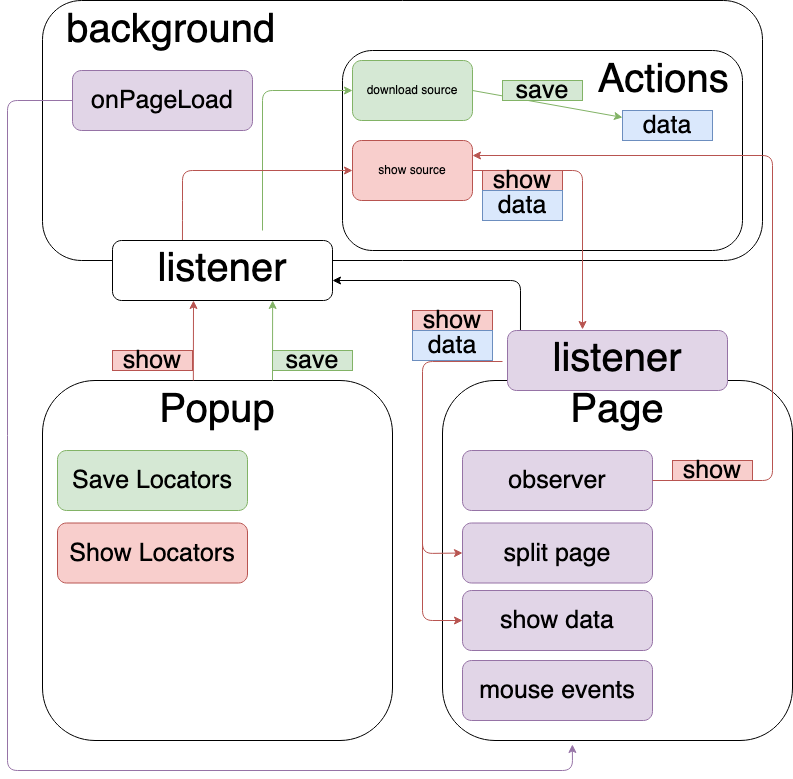

The diagram above was exported from draw.io. Its source (the exported page's mxGraphModel, read from the mxfile embedded in the PNG):
<mxGraphModel dx="1149" dy="778" grid="1" gridSize="10" guides="1" tooltips="1" connect="1" arrows="1" fold="1" page="1" pageScale="1" pageWidth="826" pageHeight="1169" background="#ffffff" math="0" shadow="0">
  <root>
    <mxCell id="0" />
    <mxCell id="1" parent="0" />
    <mxCell id="UvDPIAsfTb6cuatP3gug-99" value="&lt;div align=&quot;left&quot;&gt;&lt;font style=&quot;font-size: 40px&quot;&gt;&amp;nbsp; background&lt;/font&gt;&lt;/div&gt;" style="rounded=1;whiteSpace=wrap;html=1;verticalAlign=top;align=left;" vertex="1" parent="1">
      <mxGeometry x="50" y="20" width="720" height="260" as="geometry" />
    </mxCell>
    <mxCell id="UvDPIAsfTb6cuatP3gug-115" value="&lt;div align=&quot;right&quot;&gt;Actions&amp;nbsp; &lt;br&gt;&lt;/div&gt;" style="rounded=1;whiteSpace=wrap;html=1;fontSize=40;verticalAlign=top;align=right;" vertex="1" parent="1">
      <mxGeometry x="350" y="70" width="400" height="200" as="geometry" />
    </mxCell>
    <mxCell id="UvDPIAsfTb6cuatP3gug-100" value="download source" style="rounded=1;whiteSpace=wrap;html=1;fillColor=#d5e8d4;strokeColor=#82b366;" vertex="1" parent="1">
      <mxGeometry x="360" y="80" width="120" height="60" as="geometry" />
    </mxCell>
    <mxCell id="UvDPIAsfTb6cuatP3gug-101" value="show source" style="rounded=1;whiteSpace=wrap;html=1;fillColor=#f8cecc;strokeColor=#b85450;" vertex="1" parent="1">
      <mxGeometry x="360" y="160" width="120" height="60" as="geometry" />
    </mxCell>
    <mxCell id="UvDPIAsfTb6cuatP3gug-102" value="Popup" style="rounded=1;whiteSpace=wrap;html=1;verticalAlign=top;fontSize=40;" vertex="1" parent="1">
      <mxGeometry x="50" y="400" width="350" height="360" as="geometry" />
    </mxCell>
    <mxCell id="UvDPIAsfTb6cuatP3gug-103" value="Page" style="rounded=1;whiteSpace=wrap;html=1;verticalAlign=top;fontSize=40;" vertex="1" parent="1">
      <mxGeometry x="450" y="400" width="350" height="360" as="geometry" />
    </mxCell>
    <mxCell id="UvDPIAsfTb6cuatP3gug-105" value="" style="endArrow=classic;html=1;fontSize=40;exitX=0.431;exitY=0;exitDx=0;exitDy=0;exitPerimeter=0;fillColor=#f8cecc;strokeColor=#b85450;" edge="1" parent="1" source="UvDPIAsfTb6cuatP3gug-102">
      <mxGeometry width="50" height="50" relative="1" as="geometry">
        <mxPoint x="420" y="380" as="sourcePoint" />
        <mxPoint x="201" y="320" as="targetPoint" />
      </mxGeometry>
    </mxCell>
    <mxCell id="UvDPIAsfTb6cuatP3gug-106" value="" style="endArrow=classic;html=1;fontSize=40;exitX=0.059;exitY=0;exitDx=0;exitDy=0;exitPerimeter=0;" edge="1" parent="1" source="UvDPIAsfTb6cuatP3gug-114">
      <mxGeometry width="50" height="50" relative="1" as="geometry">
        <mxPoint x="420" y="380" as="sourcePoint" />
        <mxPoint x="340" y="300" as="targetPoint" />
        <Array as="points">
          <mxPoint x="528" y="300" />
        </Array>
      </mxGeometry>
    </mxCell>
    <mxCell id="UvDPIAsfTb6cuatP3gug-111" value="" style="endArrow=classic;html=1;fontSize=40;fillColor=#d5e8d4;strokeColor=#82b366;" edge="1" parent="1" target="UvDPIAsfTb6cuatP3gug-100">
      <mxGeometry width="50" height="50" relative="1" as="geometry">
        <mxPoint x="270" y="250" as="sourcePoint" />
        <mxPoint x="190" y="110" as="targetPoint" />
        <Array as="points">
          <mxPoint x="270" y="110" />
        </Array>
      </mxGeometry>
    </mxCell>
    <mxCell id="UvDPIAsfTb6cuatP3gug-113" value="" style="endArrow=classic;html=1;fontSize=40;fillColor=#f8cecc;strokeColor=#b85450;exitX=0.318;exitY=0.167;exitDx=0;exitDy=0;exitPerimeter=0;" edge="1" parent="1" source="UvDPIAsfTb6cuatP3gug-104" target="UvDPIAsfTb6cuatP3gug-101">
      <mxGeometry width="50" height="50" relative="1" as="geometry">
        <mxPoint x="300" y="270" as="sourcePoint" />
        <mxPoint x="190" y="190" as="targetPoint" />
        <Array as="points">
          <mxPoint x="190" y="230" />
          <mxPoint x="190" y="190" />
        </Array>
      </mxGeometry>
    </mxCell>
    <mxCell id="UvDPIAsfTb6cuatP3gug-114" value="listener" style="rounded=1;whiteSpace=wrap;html=1;fontSize=40;fillColor=#e1d5e7;strokeColor=#9673a6;" vertex="1" parent="1">
      <mxGeometry x="515" y="350" width="220" height="60" as="geometry" />
    </mxCell>
    <mxCell id="UvDPIAsfTb6cuatP3gug-117" value="" style="endArrow=classic;html=1;fontSize=40;entryX=0.341;entryY=-0.017;entryDx=0;entryDy=0;entryPerimeter=0;fillColor=#f8cecc;strokeColor=#b85450;" edge="1" parent="1" target="UvDPIAsfTb6cuatP3gug-114">
      <mxGeometry width="50" height="50" relative="1" as="geometry">
        <mxPoint x="480" y="190" as="sourcePoint" />
        <mxPoint x="590" y="320" as="targetPoint" />
        <Array as="points">
          <mxPoint x="590" y="190" />
        </Array>
      </mxGeometry>
    </mxCell>
    <mxCell id="UvDPIAsfTb6cuatP3gug-118" value="observer" style="rounded=1;whiteSpace=wrap;html=1;fontSize=25;fillColor=#e1d5e7;strokeColor=#9673a6;" vertex="1" parent="1">
      <mxGeometry x="470" y="470" width="190" height="60" as="geometry" />
    </mxCell>
    <mxCell id="UvDPIAsfTb6cuatP3gug-120" value="show data" style="rounded=1;whiteSpace=wrap;html=1;fontSize=25;verticalAlign=middle;fillColor=#e1d5e7;strokeColor=#9673a6;" vertex="1" parent="1">
      <mxGeometry x="470" y="610" width="190" height="60" as="geometry" />
    </mxCell>
    <mxCell id="UvDPIAsfTb6cuatP3gug-121" value="mouse events" style="rounded=1;whiteSpace=wrap;html=1;fontSize=25;fillColor=#e1d5e7;strokeColor=#9673a6;" vertex="1" parent="1">
      <mxGeometry x="470" y="680" width="190" height="60" as="geometry" />
    </mxCell>
    <mxCell id="UvDPIAsfTb6cuatP3gug-122" value="" style="endArrow=classic;html=1;fontSize=25;entryX=1;entryY=0.25;entryDx=0;entryDy=0;fillColor=#f8cecc;strokeColor=#b85450;" edge="1" parent="1" target="UvDPIAsfTb6cuatP3gug-101">
      <mxGeometry width="50" height="50" relative="1" as="geometry">
        <mxPoint x="660" y="500" as="sourcePoint" />
        <mxPoint x="810" y="220" as="targetPoint" />
        <Array as="points">
          <mxPoint x="780" y="500" />
          <mxPoint x="780" y="175" />
        </Array>
      </mxGeometry>
    </mxCell>
    <mxCell id="UvDPIAsfTb6cuatP3gug-123" value="show" style="text;html=1;strokeColor=#b85450;fillColor=#f8cecc;align=center;verticalAlign=middle;whiteSpace=wrap;rounded=0;fontSize=25;" vertex="1" parent="1">
      <mxGeometry x="680" y="480" width="80" height="20" as="geometry" />
    </mxCell>
    <mxCell id="UvDPIAsfTb6cuatP3gug-125" value="data" style="rounded=0;whiteSpace=wrap;html=1;fontSize=25;fillColor=#dae8fc;strokeColor=#6c8ebf;" vertex="1" parent="1">
      <mxGeometry x="630" y="130" width="90" height="30" as="geometry" />
    </mxCell>
    <mxCell id="UvDPIAsfTb6cuatP3gug-126" value="" style="endArrow=classic;html=1;fontSize=25;fillColor=#d5e8d4;strokeColor=#82b366;" edge="1" parent="1" target="UvDPIAsfTb6cuatP3gug-125">
      <mxGeometry width="50" height="50" relative="1" as="geometry">
        <mxPoint x="480" y="110" as="sourcePoint" />
        <mxPoint x="530" y="60" as="targetPoint" />
      </mxGeometry>
    </mxCell>
    <mxCell id="UvDPIAsfTb6cuatP3gug-127" value="save" style="text;html=1;strokeColor=#82b366;fillColor=#d5e8d4;align=center;verticalAlign=middle;whiteSpace=wrap;rounded=0;fontSize=25;" vertex="1" parent="1">
      <mxGeometry x="510" y="100" width="80" height="20" as="geometry" />
    </mxCell>
    <mxCell id="UvDPIAsfTb6cuatP3gug-128" value="show" style="text;html=1;strokeColor=#b85450;fillColor=#f8cecc;align=center;verticalAlign=middle;whiteSpace=wrap;rounded=0;fontSize=25;" vertex="1" parent="1">
      <mxGeometry x="490" y="190" width="80" height="20" as="geometry" />
    </mxCell>
    <mxCell id="UvDPIAsfTb6cuatP3gug-129" value="" style="endArrow=classic;html=1;fontSize=40;fillColor=#f8cecc;strokeColor=#b85450;entryX=0;entryY=0.5;entryDx=0;entryDy=0;" edge="1" parent="1" target="UvDPIAsfTb6cuatP3gug-120">
      <mxGeometry width="50" height="50" relative="1" as="geometry">
        <mxPoint x="510" y="381" as="sourcePoint" />
        <mxPoint x="430" y="680" as="targetPoint" />
        <Array as="points">
          <mxPoint x="430" y="381.02" />
          <mxPoint x="430" y="640" />
        </Array>
      </mxGeometry>
    </mxCell>
    <mxCell id="UvDPIAsfTb6cuatP3gug-130" value="show" style="text;html=1;strokeColor=#b85450;fillColor=#f8cecc;align=center;verticalAlign=middle;whiteSpace=wrap;rounded=0;fontSize=25;" vertex="1" parent="1">
      <mxGeometry x="420" y="330" width="80" height="20" as="geometry" />
    </mxCell>
    <mxCell id="UvDPIAsfTb6cuatP3gug-131" value="show" style="text;html=1;strokeColor=#b85450;fillColor=#f8cecc;align=center;verticalAlign=middle;whiteSpace=wrap;rounded=0;fontSize=25;" vertex="1" parent="1">
      <mxGeometry x="120" y="370" width="80" height="20" as="geometry" />
    </mxCell>
    <mxCell id="UvDPIAsfTb6cuatP3gug-132" value="" style="endArrow=classic;html=1;fontSize=40;exitX=0.431;exitY=0;exitDx=0;exitDy=0;exitPerimeter=0;fillColor=#d5e8d4;strokeColor=#82b366;" edge="1" parent="1">
      <mxGeometry width="50" height="50" relative="1" as="geometry">
        <mxPoint x="279.9999999999999" y="400" as="sourcePoint" />
        <mxPoint x="280.15" y="320" as="targetPoint" />
      </mxGeometry>
    </mxCell>
    <mxCell id="UvDPIAsfTb6cuatP3gug-133" value="save" style="text;html=1;strokeColor=#82b366;fillColor=#d5e8d4;align=center;verticalAlign=middle;whiteSpace=wrap;rounded=0;fontSize=25;" vertex="1" parent="1">
      <mxGeometry x="280" y="370" width="80" height="20" as="geometry" />
    </mxCell>
    <mxCell id="UvDPIAsfTb6cuatP3gug-104" value="listener" style="rounded=1;whiteSpace=wrap;html=1;fontSize=40;" vertex="1" parent="1">
      <mxGeometry x="120" y="260" width="220" height="60" as="geometry" />
    </mxCell>
    <mxCell id="UvDPIAsfTb6cuatP3gug-136" value="data" style="rounded=0;whiteSpace=wrap;html=1;fontSize=25;fillColor=#dae8fc;strokeColor=#6c8ebf;" vertex="1" parent="1">
      <mxGeometry x="490" y="210" width="80" height="30" as="geometry" />
    </mxCell>
    <mxCell id="UvDPIAsfTb6cuatP3gug-137" value="data" style="rounded=0;whiteSpace=wrap;html=1;fontSize=25;fillColor=#dae8fc;strokeColor=#6c8ebf;" vertex="1" parent="1">
      <mxGeometry x="420" y="350" width="80" height="30" as="geometry" />
    </mxCell>
    <mxCell id="UvDPIAsfTb6cuatP3gug-119" value="split page" style="rounded=1;whiteSpace=wrap;html=1;fontSize=25;fillColor=#e1d5e7;strokeColor=#9673a6;" vertex="1" parent="1">
      <mxGeometry x="470" y="542.5" width="190" height="60" as="geometry" />
    </mxCell>
    <mxCell id="UvDPIAsfTb6cuatP3gug-138" value="Save Locators" style="rounded=1;whiteSpace=wrap;html=1;fontSize=25;fillColor=#d5e8d4;strokeColor=#82b366;" vertex="1" parent="1">
      <mxGeometry x="65" y="470" width="190" height="60" as="geometry" />
    </mxCell>
    <mxCell id="UvDPIAsfTb6cuatP3gug-139" value="Show Locators" style="rounded=1;whiteSpace=wrap;html=1;fontSize=25;fillColor=#f8cecc;strokeColor=#b85450;" vertex="1" parent="1">
      <mxGeometry x="65" y="542.5" width="190" height="60" as="geometry" />
    </mxCell>
    <mxCell id="UvDPIAsfTb6cuatP3gug-140" value="" style="endArrow=classic;html=1;fontSize=25;entryX=0;entryY=0.5;entryDx=0;entryDy=0;fillColor=#f8cecc;strokeColor=#b85450;" edge="1" parent="1" target="UvDPIAsfTb6cuatP3gug-119">
      <mxGeometry width="50" height="50" relative="1" as="geometry">
        <mxPoint x="430" y="400" as="sourcePoint" />
        <mxPoint x="463" y="390" as="targetPoint" />
        <Array as="points">
          <mxPoint x="430" y="470" />
          <mxPoint x="430" y="573" />
        </Array>
      </mxGeometry>
    </mxCell>
    <mxCell id="UvDPIAsfTb6cuatP3gug-142" value="onPageLoad" style="rounded=1;whiteSpace=wrap;html=1;fontSize=25;fillColor=#e1d5e7;strokeColor=#9673a6;" vertex="1" parent="1">
      <mxGeometry x="80" y="90" width="180" height="60" as="geometry" />
    </mxCell>
    <mxCell id="UvDPIAsfTb6cuatP3gug-143" value="" style="endArrow=classic;html=1;fontSize=25;entryX=0.371;entryY=1.011;entryDx=0;entryDy=0;entryPerimeter=0;fillColor=#e1d5e7;strokeColor=#9673a6;" edge="1" parent="1" source="UvDPIAsfTb6cuatP3gug-142" target="UvDPIAsfTb6cuatP3gug-103">
      <mxGeometry width="50" height="50" relative="1" as="geometry">
        <mxPoint x="15" y="80" as="sourcePoint" />
        <mxPoint x="610" y="800" as="targetPoint" />
        <Array as="points">
          <mxPoint x="15" y="120" />
          <mxPoint x="15" y="790" />
          <mxPoint x="580" y="790" />
        </Array>
      </mxGeometry>
    </mxCell>
  </root>
</mxGraphModel>